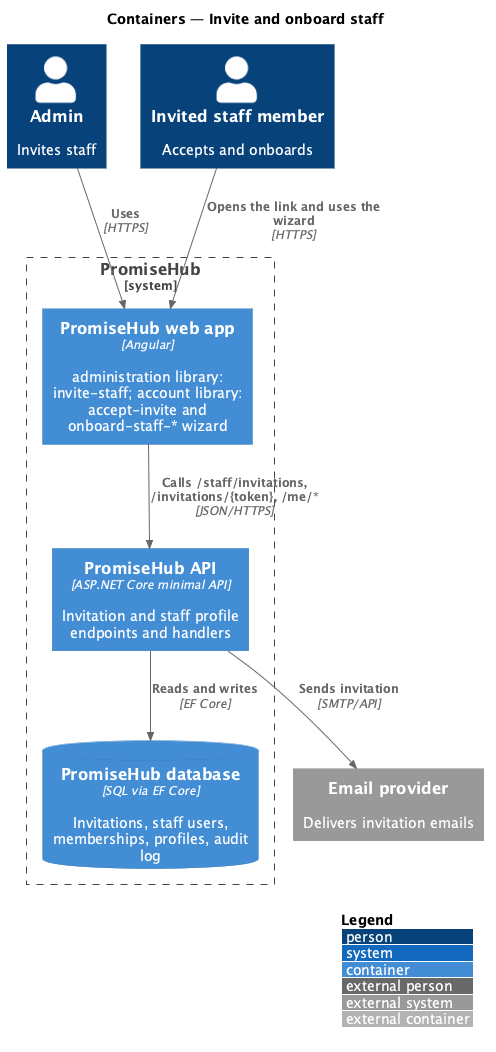

The diagram above was rendered by PlantUML. Its source (embedded in the PNG):
@startuml
!include <C4/C4_Container>
LAYOUT_WITH_LEGEND()
title Containers — Invite and onboard staff

Person(admin, "Admin", "Invites staff")
Person(invitee, "Invited staff member", "Accepts and onboards")
System_Boundary(promisehub, "PromiseHub") {
  Container(web, "PromiseHub web app", "Angular", "administration library: invite-staff; account library: accept-invite and onboard-staff-* wizard")
  Container(api, "PromiseHub API", "ASP.NET Core minimal API", "Invitation and staff profile endpoints and handlers")
  ContainerDb(db, "PromiseHub database", "SQL via EF Core", "Invitations, staff users, memberships, profiles, audit log")
}
System_Ext(email, "Email provider", "Delivers invitation emails")
Rel(admin, web, "Uses", "HTTPS")
Rel(invitee, web, "Opens the link and uses the wizard", "HTTPS")
Rel(web, api, "Calls /staff/invitations, /invitations/{token}, /me/*", "JSON/HTTPS")
Rel(api, db, "Reads and writes", "EF Core")
Rel(api, email, "Sends invitation", "SMTP/API")
@enduml